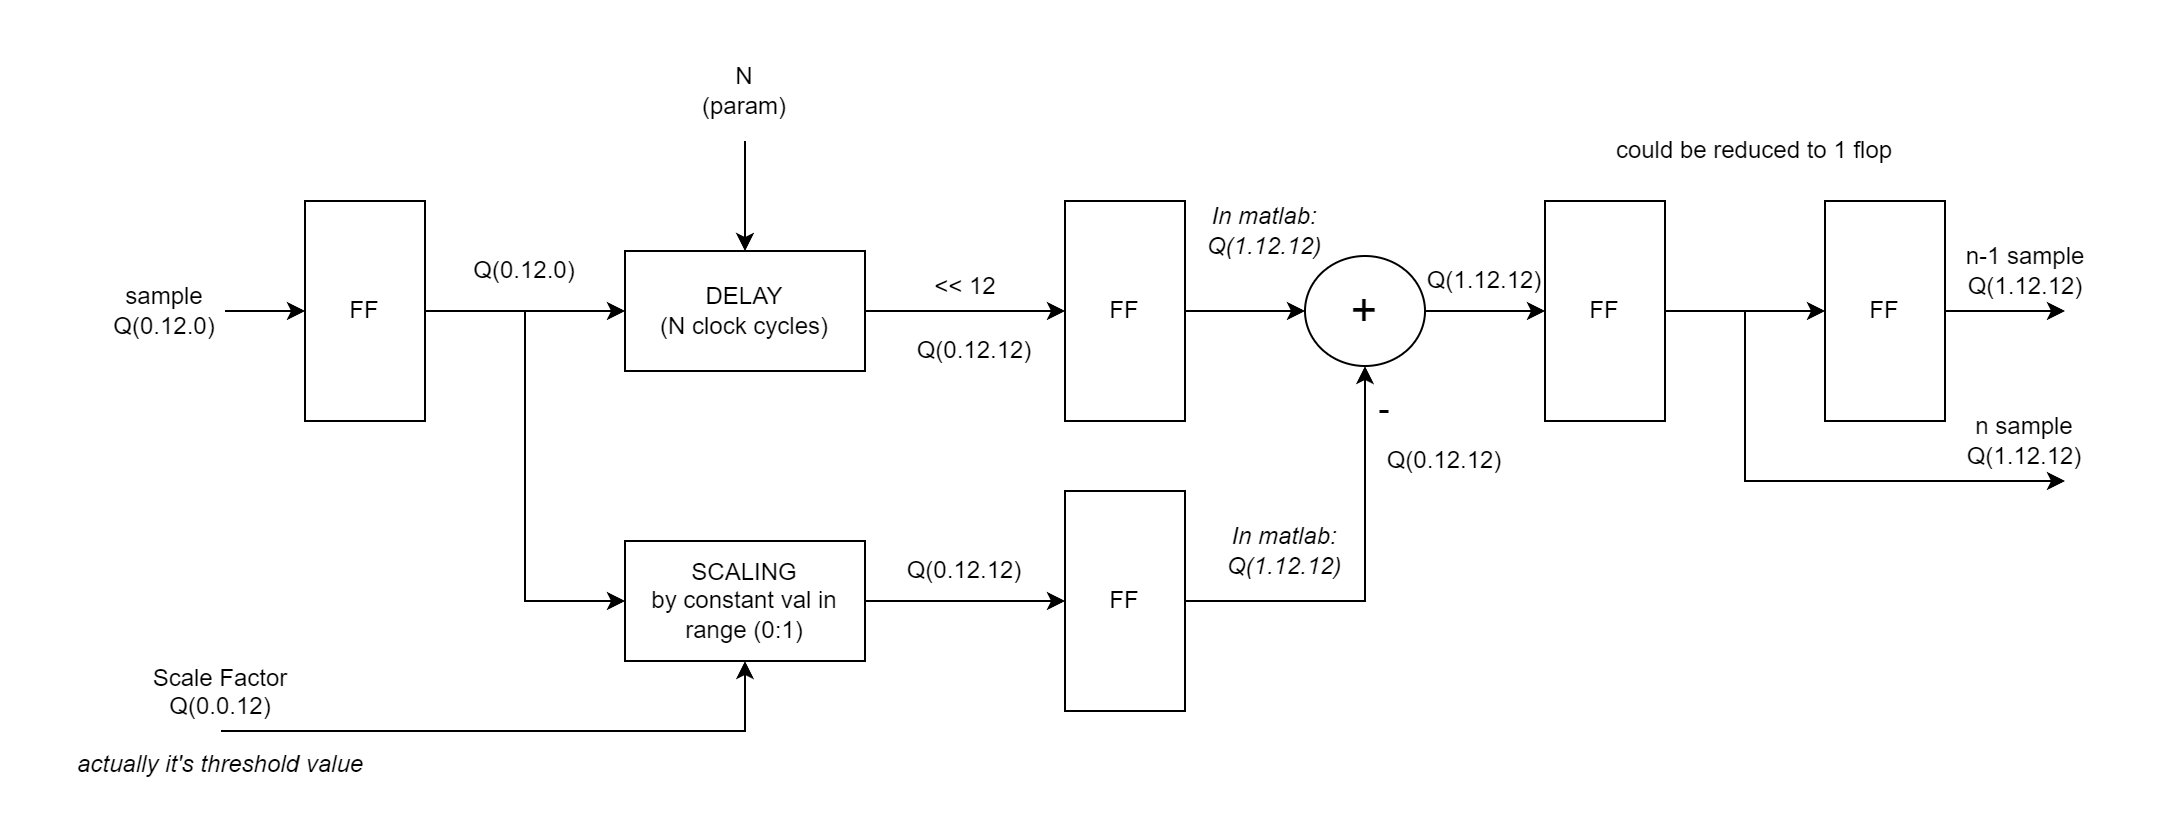

The diagram above was exported from draw.io. Its source (the exported page's mxGraphModel, read from the mxfile embedded in the PNG):
<mxGraphModel dx="1980" dy="1228" grid="1" gridSize="10" guides="1" tooltips="1" connect="1" arrows="1" fold="1" page="1" pageScale="1" pageWidth="1900" pageHeight="1000" math="0" shadow="0">
  <root>
    <mxCell id="0" />
    <mxCell id="1" parent="0" />
    <mxCell id="XA7yuy3jjoeI4ZGa4aYE-1" value="FF" style="rounded=0;whiteSpace=wrap;html=1;" parent="1" vertex="1">
      <mxGeometry x="390" y="350" width="60" height="110" as="geometry" />
    </mxCell>
    <mxCell id="XA7yuy3jjoeI4ZGa4aYE-2" value="FF" style="rounded=0;whiteSpace=wrap;html=1;" parent="1" vertex="1">
      <mxGeometry x="770" y="495" width="60" height="110" as="geometry" />
    </mxCell>
    <mxCell id="XA7yuy3jjoeI4ZGa4aYE-3" value="" style="endArrow=classic;html=1;rounded=0;entryX=0;entryY=0.5;entryDx=0;entryDy=0;" parent="1" target="XA7yuy3jjoeI4ZGa4aYE-1" edge="1">
      <mxGeometry width="50" height="50" relative="1" as="geometry">
        <mxPoint x="350" y="405" as="sourcePoint" />
        <mxPoint x="300" y="400" as="targetPoint" />
      </mxGeometry>
    </mxCell>
    <mxCell id="XA7yuy3jjoeI4ZGa4aYE-4" value="sample Q(0.12.0)" style="text;html=1;strokeColor=none;fillColor=none;align=center;verticalAlign=middle;whiteSpace=wrap;rounded=0;" parent="1" vertex="1">
      <mxGeometry x="290" y="390" width="60" height="30" as="geometry" />
    </mxCell>
    <mxCell id="XA7yuy3jjoeI4ZGa4aYE-11" value="" style="edgeStyle=orthogonalEdgeStyle;rounded=0;orthogonalLoop=1;jettySize=auto;html=1;" parent="1" source="XA7yuy3jjoeI4ZGa4aYE-6" target="XA7yuy3jjoeI4ZGa4aYE-2" edge="1">
      <mxGeometry relative="1" as="geometry" />
    </mxCell>
    <mxCell id="XA7yuy3jjoeI4ZGa4aYE-6" value="SCALING&lt;br&gt;by constant val in range (0:1)" style="rounded=0;whiteSpace=wrap;html=1;" parent="1" vertex="1">
      <mxGeometry x="550" y="520" width="120" height="60" as="geometry" />
    </mxCell>
    <mxCell id="XA7yuy3jjoeI4ZGa4aYE-7" value="" style="endArrow=classic;html=1;rounded=0;exitX=1;exitY=0.5;exitDx=0;exitDy=0;entryX=0;entryY=0.5;entryDx=0;entryDy=0;" parent="1" source="XA7yuy3jjoeI4ZGa4aYE-1" target="XA7yuy3jjoeI4ZGa4aYE-6" edge="1">
      <mxGeometry width="50" height="50" relative="1" as="geometry">
        <mxPoint x="620" y="530" as="sourcePoint" />
        <mxPoint x="670" y="480" as="targetPoint" />
        <Array as="points">
          <mxPoint x="500" y="405" />
          <mxPoint x="500" y="550" />
        </Array>
      </mxGeometry>
    </mxCell>
    <mxCell id="XA7yuy3jjoeI4ZGa4aYE-14" value="" style="edgeStyle=orthogonalEdgeStyle;rounded=0;orthogonalLoop=1;jettySize=auto;html=1;" parent="1" source="XA7yuy3jjoeI4ZGa4aYE-8" target="XA7yuy3jjoeI4ZGa4aYE-13" edge="1">
      <mxGeometry relative="1" as="geometry" />
    </mxCell>
    <mxCell id="XA7yuy3jjoeI4ZGa4aYE-8" value="DELAY &lt;br&gt;(N clock cycles)" style="rounded=0;whiteSpace=wrap;html=1;" parent="1" vertex="1">
      <mxGeometry x="550" y="375" width="120" height="60" as="geometry" />
    </mxCell>
    <mxCell id="XA7yuy3jjoeI4ZGa4aYE-9" value="" style="endArrow=classic;html=1;rounded=0;exitX=1;exitY=0.5;exitDx=0;exitDy=0;entryX=0;entryY=0.5;entryDx=0;entryDy=0;" parent="1" source="XA7yuy3jjoeI4ZGa4aYE-1" target="XA7yuy3jjoeI4ZGa4aYE-8" edge="1">
      <mxGeometry width="50" height="50" relative="1" as="geometry">
        <mxPoint x="620" y="530" as="sourcePoint" />
        <mxPoint x="670" y="480" as="targetPoint" />
        <Array as="points">
          <mxPoint x="500" y="405" />
        </Array>
      </mxGeometry>
    </mxCell>
    <mxCell id="XA7yuy3jjoeI4ZGa4aYE-18" value="" style="edgeStyle=orthogonalEdgeStyle;rounded=0;orthogonalLoop=1;jettySize=auto;html=1;" parent="1" source="XA7yuy3jjoeI4ZGa4aYE-13" target="XA7yuy3jjoeI4ZGa4aYE-17" edge="1">
      <mxGeometry relative="1" as="geometry" />
    </mxCell>
    <mxCell id="XA7yuy3jjoeI4ZGa4aYE-13" value="FF" style="rounded=0;whiteSpace=wrap;html=1;" parent="1" vertex="1">
      <mxGeometry x="770" y="350" width="60" height="110" as="geometry" />
    </mxCell>
    <mxCell id="XA7yuy3jjoeI4ZGa4aYE-17" value="&lt;font style=&quot;font-size: 23px;&quot;&gt;+&lt;/font&gt;" style="ellipse;whiteSpace=wrap;html=1;rounded=0;" parent="1" vertex="1">
      <mxGeometry x="890" y="377.5" width="60" height="55" as="geometry" />
    </mxCell>
    <mxCell id="XA7yuy3jjoeI4ZGa4aYE-19" value="" style="endArrow=classic;html=1;rounded=0;entryX=0.5;entryY=1;entryDx=0;entryDy=0;exitX=1;exitY=0.5;exitDx=0;exitDy=0;" parent="1" source="XA7yuy3jjoeI4ZGa4aYE-2" target="XA7yuy3jjoeI4ZGa4aYE-17" edge="1">
      <mxGeometry width="50" height="50" relative="1" as="geometry">
        <mxPoint x="620" y="490" as="sourcePoint" />
        <mxPoint x="670" y="440" as="targetPoint" />
        <Array as="points">
          <mxPoint x="920" y="550" />
        </Array>
      </mxGeometry>
    </mxCell>
    <mxCell id="XA7yuy3jjoeI4ZGa4aYE-20" value="&lt;font style=&quot;font-size: 17px;&quot;&gt;-&lt;/font&gt;" style="text;html=1;strokeColor=none;fillColor=none;align=center;verticalAlign=middle;whiteSpace=wrap;rounded=0;" parent="1" vertex="1">
      <mxGeometry x="900" y="440" width="60" height="30" as="geometry" />
    </mxCell>
    <mxCell id="XA7yuy3jjoeI4ZGa4aYE-21" value="" style="endArrow=classic;html=1;rounded=0;entryX=0.5;entryY=1;entryDx=0;entryDy=0;" parent="1" target="XA7yuy3jjoeI4ZGa4aYE-6" edge="1">
      <mxGeometry width="50" height="50" relative="1" as="geometry">
        <mxPoint x="610" y="660" as="sourcePoint" />
        <mxPoint x="600" y="650" as="targetPoint" />
      </mxGeometry>
    </mxCell>
    <mxCell id="XA7yuy3jjoeI4ZGa4aYE-22" value="Scale Factor Q(0.0.12)&lt;br&gt;(param)&lt;br&gt;&lt;br&gt;&lt;i&gt;actually it's threshold value&lt;/i&gt;" style="text;html=1;strokeColor=none;fillColor=none;align=center;verticalAlign=middle;whiteSpace=wrap;rounded=0;" parent="1" vertex="1">
      <mxGeometry x="530" y="660" width="160" height="60" as="geometry" />
    </mxCell>
    <mxCell id="XA7yuy3jjoeI4ZGa4aYE-23" value="Q(0.12.12)" style="text;html=1;strokeColor=none;fillColor=none;align=center;verticalAlign=middle;whiteSpace=wrap;rounded=0;" parent="1" vertex="1">
      <mxGeometry x="690" y="520" width="60" height="30" as="geometry" />
    </mxCell>
    <mxCell id="XA7yuy3jjoeI4ZGa4aYE-25" value="Q(0.12.0)" style="text;html=1;strokeColor=none;fillColor=none;align=center;verticalAlign=middle;whiteSpace=wrap;rounded=0;" parent="1" vertex="1">
      <mxGeometry x="470" y="370" width="60" height="30" as="geometry" />
    </mxCell>
    <mxCell id="XA7yuy3jjoeI4ZGa4aYE-27" value="Q(0.12.12)" style="text;html=1;strokeColor=none;fillColor=none;align=center;verticalAlign=middle;whiteSpace=wrap;rounded=0;" parent="1" vertex="1">
      <mxGeometry x="695" y="410" width="60" height="30" as="geometry" />
    </mxCell>
    <mxCell id="XA7yuy3jjoeI4ZGa4aYE-28" value="Q(0.12.12)" style="text;html=1;strokeColor=none;fillColor=none;align=center;verticalAlign=middle;whiteSpace=wrap;rounded=0;" parent="1" vertex="1">
      <mxGeometry x="930" y="465" width="60" height="30" as="geometry" />
    </mxCell>
    <mxCell id="XA7yuy3jjoeI4ZGa4aYE-29" value="" style="endArrow=classic;html=1;rounded=0;exitX=1;exitY=0.5;exitDx=0;exitDy=0;entryX=0;entryY=0.5;entryDx=0;entryDy=0;" parent="1" source="XA7yuy3jjoeI4ZGa4aYE-17" target="XA7yuy3jjoeI4ZGa4aYE-31" edge="1">
      <mxGeometry width="50" height="50" relative="1" as="geometry">
        <mxPoint x="1050" y="390" as="sourcePoint" />
        <mxPoint x="1040" y="405" as="targetPoint" />
      </mxGeometry>
    </mxCell>
    <mxCell id="XA7yuy3jjoeI4ZGa4aYE-33" value="" style="edgeStyle=orthogonalEdgeStyle;rounded=0;orthogonalLoop=1;jettySize=auto;html=1;" parent="1" source="XA7yuy3jjoeI4ZGa4aYE-31" target="XA7yuy3jjoeI4ZGa4aYE-32" edge="1">
      <mxGeometry relative="1" as="geometry" />
    </mxCell>
    <mxCell id="XA7yuy3jjoeI4ZGa4aYE-31" value="FF" style="rounded=0;whiteSpace=wrap;html=1;" parent="1" vertex="1">
      <mxGeometry x="1010" y="350" width="60" height="110" as="geometry" />
    </mxCell>
    <mxCell id="XA7yuy3jjoeI4ZGa4aYE-32" value="FF" style="rounded=0;whiteSpace=wrap;html=1;" parent="1" vertex="1">
      <mxGeometry x="1150" y="350" width="60" height="110" as="geometry" />
    </mxCell>
    <mxCell id="XA7yuy3jjoeI4ZGa4aYE-35" value="zero-cross module" style="rounded=0;whiteSpace=wrap;html=1;" parent="1" vertex="1">
      <mxGeometry x="1270" y="375" width="115" height="120" as="geometry" />
    </mxCell>
    <mxCell id="XA7yuy3jjoeI4ZGa4aYE-37" value="n sample" style="text;html=1;strokeColor=none;fillColor=none;align=center;verticalAlign=middle;whiteSpace=wrap;rounded=0;" parent="1" vertex="1">
      <mxGeometry x="1170" y="490" width="60" height="30" as="geometry" />
    </mxCell>
    <mxCell id="XA7yuy3jjoeI4ZGa4aYE-38" value="n-1 sample" style="text;html=1;align=center;verticalAlign=middle;resizable=0;points=[];autosize=1;strokeColor=none;fillColor=none;" parent="1" vertex="1">
      <mxGeometry x="1210" y="370" width="80" height="30" as="geometry" />
    </mxCell>
    <mxCell id="XA7yuy3jjoeI4ZGa4aYE-39" value="" style="endArrow=classic;html=1;rounded=0;entryX=0.5;entryY=0;entryDx=0;entryDy=0;" parent="1" target="XA7yuy3jjoeI4ZGa4aYE-8" edge="1">
      <mxGeometry width="50" height="50" relative="1" as="geometry">
        <mxPoint x="610" y="320" as="sourcePoint" />
        <mxPoint x="820" y="400" as="targetPoint" />
      </mxGeometry>
    </mxCell>
    <mxCell id="XA7yuy3jjoeI4ZGa4aYE-40" value="N &lt;br&gt;(param)" style="text;html=1;strokeColor=none;fillColor=none;align=center;verticalAlign=middle;whiteSpace=wrap;rounded=0;" parent="1" vertex="1">
      <mxGeometry x="580" y="280" width="60" height="30" as="geometry" />
    </mxCell>
    <mxCell id="XA7yuy3jjoeI4ZGa4aYE-42" value="Q(1.12.12)" style="text;html=1;strokeColor=none;fillColor=none;align=center;verticalAlign=middle;whiteSpace=wrap;rounded=0;" parent="1" vertex="1">
      <mxGeometry x="950" y="375" width="60" height="30" as="geometry" />
    </mxCell>
    <mxCell id="qDsLSHY3klGrfvxfm7CM-4" value="" style="endArrow=classic;html=1;rounded=0;exitX=1;exitY=0.5;exitDx=0;exitDy=0;entryX=0;entryY=0.75;entryDx=0;entryDy=0;" parent="1" edge="1">
      <mxGeometry width="50" height="50" relative="1" as="geometry">
        <mxPoint x="1070" y="405" as="sourcePoint" />
        <mxPoint x="1270" y="465" as="targetPoint" />
        <Array as="points">
          <mxPoint x="1110" y="405" />
          <mxPoint x="1110" y="490" />
          <mxPoint x="1230" y="490" />
          <mxPoint x="1230" y="465" />
        </Array>
      </mxGeometry>
    </mxCell>
    <mxCell id="qDsLSHY3klGrfvxfm7CM-5" value="" style="endArrow=classic;html=1;rounded=0;exitX=1;exitY=0.5;exitDx=0;exitDy=0;entryX=0;entryY=0.25;entryDx=0;entryDy=0;" parent="1" source="XA7yuy3jjoeI4ZGa4aYE-32" target="XA7yuy3jjoeI4ZGa4aYE-35" edge="1">
      <mxGeometry width="50" height="50" relative="1" as="geometry">
        <mxPoint x="1190" y="520" as="sourcePoint" />
        <mxPoint x="1240" y="470" as="targetPoint" />
        <Array as="points">
          <mxPoint x="1250" y="405" />
        </Array>
      </mxGeometry>
    </mxCell>
    <mxCell id="qDsLSHY3klGrfvxfm7CM-6" value="" style="endArrow=classic;html=1;rounded=0;exitX=1;exitY=0.25;exitDx=0;exitDy=0;" parent="1" source="XA7yuy3jjoeI4ZGa4aYE-35" edge="1">
      <mxGeometry width="50" height="50" relative="1" as="geometry">
        <mxPoint x="1430" y="495" as="sourcePoint" />
        <mxPoint x="1440" y="405" as="targetPoint" />
        <Array as="points">
          <mxPoint x="1420" y="405" />
        </Array>
      </mxGeometry>
    </mxCell>
    <mxCell id="qDsLSHY3klGrfvxfm7CM-7" value="" style="endArrow=classic;html=1;rounded=0;exitX=1;exitY=0.75;exitDx=0;exitDy=0;" parent="1" source="XA7yuy3jjoeI4ZGa4aYE-35" edge="1">
      <mxGeometry width="50" height="50" relative="1" as="geometry">
        <mxPoint x="1470" y="550" as="sourcePoint" />
        <mxPoint x="1440" y="465" as="targetPoint" />
        <Array as="points">
          <mxPoint x="1420" y="465" />
        </Array>
      </mxGeometry>
    </mxCell>
    <mxCell id="13m2MBglbHzZEHUc5-wE-1" value="result Q(0.8.8)" style="text;html=1;strokeColor=none;fillColor=none;align=center;verticalAlign=middle;whiteSpace=wrap;rounded=0;" parent="1" vertex="1">
      <mxGeometry x="1390" y="370" width="60" height="30" as="geometry" />
    </mxCell>
    <mxCell id="13m2MBglbHzZEHUc5-wE-2" value="result_vld" style="text;html=1;strokeColor=none;fillColor=none;align=center;verticalAlign=middle;whiteSpace=wrap;rounded=0;" parent="1" vertex="1">
      <mxGeometry x="1390" y="432.5" width="60" height="30" as="geometry" />
    </mxCell>
    <mxCell id="QfRFF010K0ZezXLAcQTF-1" value="a1" style="text;html=1;strokeColor=none;fillColor=none;align=center;verticalAlign=middle;whiteSpace=wrap;rounded=0;" parent="1" vertex="1">
      <mxGeometry x="1270" y="385" width="20" height="35" as="geometry" />
    </mxCell>
    <mxCell id="QfRFF010K0ZezXLAcQTF-2" value="a2" style="text;html=1;strokeColor=none;fillColor=none;align=center;verticalAlign=middle;whiteSpace=wrap;rounded=0;" parent="1" vertex="1">
      <mxGeometry x="1270" y="445" width="20" height="35" as="geometry" />
    </mxCell>
    <mxCell id="S5wYKQpRlCLDw8k0nQqg-1" value="&amp;lt;&amp;lt; 12" style="text;html=1;align=center;verticalAlign=middle;resizable=0;points=[];autosize=1;strokeColor=none;fillColor=none;" parent="1" vertex="1">
      <mxGeometry x="695" y="377.5" width="50" height="30" as="geometry" />
    </mxCell>
    <mxCell id="OhGs8KBPFK6axpsCyPhs-1" value="&lt;i&gt;In matlab: Q(1.12.12)&lt;/i&gt;" style="text;html=1;strokeColor=none;fillColor=none;align=center;verticalAlign=middle;whiteSpace=wrap;rounded=0;" parent="1" vertex="1">
      <mxGeometry x="850" y="510" width="60" height="30" as="geometry" />
    </mxCell>
    <mxCell id="OhGs8KBPFK6axpsCyPhs-4" value="&lt;i&gt;In matlab: Q(1.12.12)&lt;/i&gt;" style="text;html=1;strokeColor=none;fillColor=none;align=center;verticalAlign=middle;whiteSpace=wrap;rounded=0;" parent="1" vertex="1">
      <mxGeometry x="840" y="350" width="60" height="30" as="geometry" />
    </mxCell>
    <mxCell id="gRIuDSk2kEEeBYlr_vD_-1" value="could be reduced to 1 flop" style="text;html=1;strokeColor=none;fillColor=none;align=center;verticalAlign=middle;whiteSpace=wrap;rounded=0;" parent="1" vertex="1">
      <mxGeometry x="1030" y="310" width="170" height="30" as="geometry" />
    </mxCell>
  </root>
</mxGraphModel>